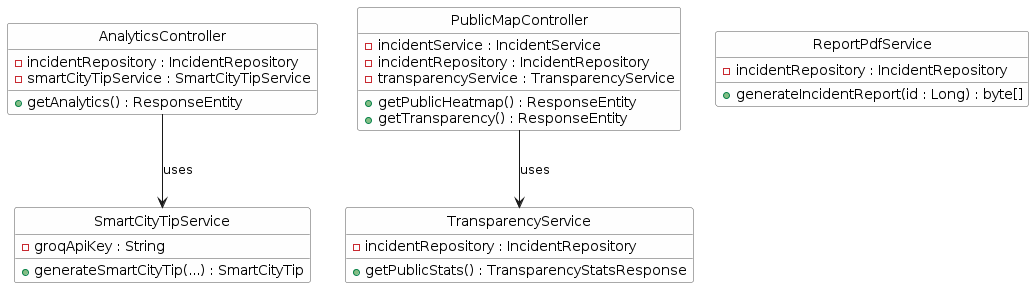

The diagram above was rendered by PlantUML. Its source (embedded in the PNG):
@startuml
skinparam style strictuml
skinparam ClassBackgroundColor #FEFEFE
skinparam ClassBorderColor #555555

class AnalyticsController {
    - incidentRepository : IncidentRepository
    - smartCityTipService : SmartCityTipService
    + getAnalytics() : ResponseEntity
}

class PublicMapController {
    - incidentService : IncidentService
    - incidentRepository : IncidentRepository
    - transparencyService : TransparencyService
    + getPublicHeatmap() : ResponseEntity
    + getTransparency() : ResponseEntity
}

class ReportPdfService {
    - incidentRepository : IncidentRepository
    + generateIncidentReport(id : Long) : byte[]
}

class SmartCityTipService {
    - groqApiKey : String
    + generateSmartCityTip(...) : SmartCityTip
}

class TransparencyService {
    - incidentRepository : IncidentRepository
    + getPublicStats() : TransparencyStatsResponse
}

AnalyticsController --> SmartCityTipService : uses
PublicMapController --> TransparencyService : uses
@enduml